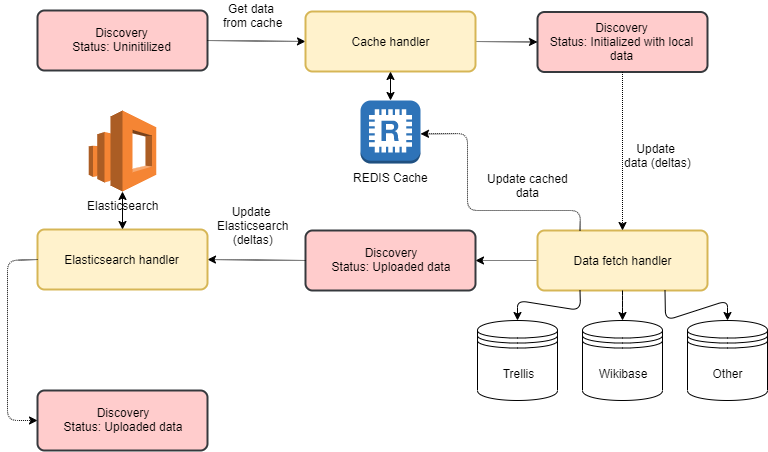

The diagram above was exported from draw.io. Its source (the exported page's mxGraphModel, read from the mxfile embedded in the PNG):
<mxGraphModel dx="1024" dy="592" grid="1" gridSize="10" guides="1" tooltips="1" connect="1" arrows="1" fold="1" page="1" pageScale="1" pageWidth="827" pageHeight="1169" math="0" shadow="0">
  <root>
    <mxCell id="0" />
    <mxCell id="1" parent="0" />
    <mxCell id="_m6DPPYrbf2BgyLMDQqV-3" value="Discovery&lt;br&gt;Status: Uninitilized" style="rounded=1;whiteSpace=wrap;html=1;absoluteArcSize=1;arcSize=14;strokeWidth=2;fillColor=#ffcccc;strokeColor=#36393d;" vertex="1" parent="1">
      <mxGeometry x="60" y="50" width="170" height="60" as="geometry" />
    </mxCell>
    <mxCell id="_m6DPPYrbf2BgyLMDQqV-6" value="REDIS Cache" style="outlineConnect=0;dashed=0;verticalLabelPosition=bottom;verticalAlign=top;align=center;html=1;shape=mxgraph.aws3.redis;fillColor=#2E73B8;gradientColor=none;" vertex="1" parent="1">
      <mxGeometry x="383" y="140" width="60" height="63" as="geometry" />
    </mxCell>
    <mxCell id="_m6DPPYrbf2BgyLMDQqV-7" value="" style="endArrow=classic;html=1;exitX=1;exitY=0.5;exitDx=0;exitDy=0;dashed=1;dashPattern=1 1;entryX=0;entryY=0.5;entryDx=0;entryDy=0;" edge="1" parent="1" source="_m6DPPYrbf2BgyLMDQqV-3" target="_m6DPPYrbf2BgyLMDQqV-25">
      <mxGeometry width="50" height="50" relative="1" as="geometry">
        <mxPoint x="60" y="180" as="sourcePoint" />
        <mxPoint x="110" y="130" as="targetPoint" />
      </mxGeometry>
    </mxCell>
    <mxCell id="_m6DPPYrbf2BgyLMDQqV-8" value="Get data &lt;br&gt;from cache" style="text;html=1;align=center;verticalAlign=middle;resizable=0;points=[];;autosize=1;" vertex="1" parent="1">
      <mxGeometry x="240" y="40" width="70" height="30" as="geometry" />
    </mxCell>
    <mxCell id="_m6DPPYrbf2BgyLMDQqV-9" value="Discovery&lt;br&gt;Status: Initialized with local data" style="rounded=1;whiteSpace=wrap;html=1;absoluteArcSize=1;arcSize=14;strokeWidth=2;fillColor=#ffcccc;strokeColor=#36393d;" vertex="1" parent="1">
      <mxGeometry x="560" y="51.5" width="170" height="60" as="geometry" />
    </mxCell>
    <mxCell id="_m6DPPYrbf2BgyLMDQqV-10" value="" style="endArrow=classic;html=1;exitX=0;exitY=0.5;exitDx=0;exitDy=0;dashed=1;dashPattern=1 1;entryX=1;entryY=0.5;entryDx=0;entryDy=0;" edge="1" parent="1" source="_m6DPPYrbf2BgyLMDQqV-17" target="_m6DPPYrbf2BgyLMDQqV-23">
      <mxGeometry width="50" height="50" relative="1" as="geometry">
        <mxPoint x="400" y="169.5" as="sourcePoint" />
        <mxPoint x="460" y="170" as="targetPoint" />
      </mxGeometry>
    </mxCell>
    <mxCell id="_m6DPPYrbf2BgyLMDQqV-13" value="Trellis" style="shape=datastore;whiteSpace=wrap;html=1;" vertex="1" parent="1">
      <mxGeometry x="500" y="360" width="80" height="80" as="geometry" />
    </mxCell>
    <mxCell id="_m6DPPYrbf2BgyLMDQqV-14" value="Wikibase" style="shape=datastore;whiteSpace=wrap;html=1;" vertex="1" parent="1">
      <mxGeometry x="605" y="360" width="80" height="80" as="geometry" />
    </mxCell>
    <mxCell id="_m6DPPYrbf2BgyLMDQqV-16" value="Other" style="shape=datastore;whiteSpace=wrap;html=1;" vertex="1" parent="1">
      <mxGeometry x="710" y="360" width="80" height="80" as="geometry" />
    </mxCell>
    <mxCell id="_m6DPPYrbf2BgyLMDQqV-17" value="Data fetch handler" style="rounded=1;whiteSpace=wrap;html=1;absoluteArcSize=1;arcSize=14;strokeWidth=2;fillColor=#fff2cc;strokeColor=#d6b656;" vertex="1" parent="1">
      <mxGeometry x="560" y="270" width="170" height="60" as="geometry" />
    </mxCell>
    <mxCell id="_m6DPPYrbf2BgyLMDQqV-18" value="" style="endArrow=classic;html=1;exitX=0.25;exitY=1;exitDx=0;exitDy=0;entryX=0.5;entryY=0;entryDx=0;entryDy=0;" edge="1" parent="1" source="_m6DPPYrbf2BgyLMDQqV-17" target="_m6DPPYrbf2BgyLMDQqV-13">
      <mxGeometry width="50" height="50" relative="1" as="geometry">
        <mxPoint x="440" y="182.39" as="sourcePoint" />
        <mxPoint x="570" y="181.5" as="targetPoint" />
        <Array as="points">
          <mxPoint x="603" y="350" />
          <mxPoint x="540" y="340" />
        </Array>
      </mxGeometry>
    </mxCell>
    <mxCell id="_m6DPPYrbf2BgyLMDQqV-19" value="Update&amp;nbsp;&lt;br&gt;data (deltas)" style="text;html=1;align=center;verticalAlign=middle;resizable=0;points=[];;autosize=1;" vertex="1" parent="1">
      <mxGeometry x="640" y="180" width="80" height="30" as="geometry" />
    </mxCell>
    <mxCell id="_m6DPPYrbf2BgyLMDQqV-20" value="" style="endArrow=classic;html=1;exitX=0.75;exitY=1;exitDx=0;exitDy=0;entryX=0.5;entryY=0;entryDx=0;entryDy=0;" edge="1" parent="1" source="_m6DPPYrbf2BgyLMDQqV-17" target="_m6DPPYrbf2BgyLMDQqV-16">
      <mxGeometry width="50" height="50" relative="1" as="geometry">
        <mxPoint x="612.5" y="340" as="sourcePoint" />
        <mxPoint x="550" y="370" as="targetPoint" />
        <Array as="points">
          <mxPoint x="688" y="360" />
          <mxPoint x="750" y="340" />
        </Array>
      </mxGeometry>
    </mxCell>
    <mxCell id="_m6DPPYrbf2BgyLMDQqV-21" value="" style="endArrow=classic;html=1;exitX=0.5;exitY=1;exitDx=0;exitDy=0;entryX=0.5;entryY=0;entryDx=0;entryDy=0;" edge="1" parent="1" source="_m6DPPYrbf2BgyLMDQqV-17" target="_m6DPPYrbf2BgyLMDQqV-14">
      <mxGeometry width="50" height="50" relative="1" as="geometry">
        <mxPoint x="697.5" y="340" as="sourcePoint" />
        <mxPoint x="760" y="370" as="targetPoint" />
        <Array as="points">
          <mxPoint x="645" y="340" />
        </Array>
      </mxGeometry>
    </mxCell>
    <mxCell id="_m6DPPYrbf2BgyLMDQqV-22" value="" style="endArrow=classic;html=1;exitX=0.5;exitY=1;exitDx=0;exitDy=0;dashed=1;dashPattern=1 1;entryX=0.5;entryY=0;entryDx=0;entryDy=0;" edge="1" parent="1" source="_m6DPPYrbf2BgyLMDQqV-9" target="_m6DPPYrbf2BgyLMDQqV-17">
      <mxGeometry width="50" height="50" relative="1" as="geometry">
        <mxPoint x="440" y="92.38999999999999" as="sourcePoint" />
        <mxPoint x="570" y="91.5" as="targetPoint" />
      </mxGeometry>
    </mxCell>
    <mxCell id="_m6DPPYrbf2BgyLMDQqV-23" value="Discovery&lt;br&gt;Status: Uploaded data" style="rounded=1;whiteSpace=wrap;html=1;absoluteArcSize=1;arcSize=14;strokeWidth=2;fillColor=#ffcccc;strokeColor=#36393d;" vertex="1" parent="1">
      <mxGeometry x="328" y="270" width="170" height="60" as="geometry" />
    </mxCell>
    <mxCell id="_m6DPPYrbf2BgyLMDQqV-24" value="" style="endArrow=classic;html=1;exitX=1;exitY=0.5;exitDx=0;exitDy=0;dashed=1;dashPattern=1 1;entryX=0;entryY=0.5;entryDx=0;entryDy=0;" edge="1" parent="1" source="_m6DPPYrbf2BgyLMDQqV-25" target="_m6DPPYrbf2BgyLMDQqV-9">
      <mxGeometry width="50" height="50" relative="1" as="geometry">
        <mxPoint x="570" y="220" as="sourcePoint" />
        <mxPoint x="450" y="220" as="targetPoint" />
      </mxGeometry>
    </mxCell>
    <mxCell id="_m6DPPYrbf2BgyLMDQqV-25" value="Cache handler" style="rounded=1;whiteSpace=wrap;html=1;absoluteArcSize=1;arcSize=14;strokeWidth=2;fillColor=#fff2cc;strokeColor=#d6b656;" vertex="1" parent="1">
      <mxGeometry x="328" y="51" width="170" height="60" as="geometry" />
    </mxCell>
    <mxCell id="_m6DPPYrbf2BgyLMDQqV-26" value="" style="endArrow=classic;html=1;exitX=0.5;exitY=1;exitDx=0;exitDy=0;entryX=0.5;entryY=0;entryDx=0;entryDy=0;entryPerimeter=0;startArrow=classic;startFill=1;" edge="1" parent="1" source="_m6DPPYrbf2BgyLMDQqV-25" target="_m6DPPYrbf2BgyLMDQqV-6">
      <mxGeometry width="50" height="50" relative="1" as="geometry">
        <mxPoint x="60" y="510" as="sourcePoint" />
        <mxPoint x="110" y="460" as="targetPoint" />
      </mxGeometry>
    </mxCell>
    <mxCell id="_m6DPPYrbf2BgyLMDQqV-27" value="" style="endArrow=classic;html=1;exitX=0.25;exitY=0;exitDx=0;exitDy=0;dashed=1;dashPattern=1 1;entryX=1;entryY=0.53;entryDx=0;entryDy=0;entryPerimeter=0;" edge="1" parent="1" source="_m6DPPYrbf2BgyLMDQqV-17" target="_m6DPPYrbf2BgyLMDQqV-6">
      <mxGeometry width="50" height="50" relative="1" as="geometry">
        <mxPoint x="570" y="310" as="sourcePoint" />
        <mxPoint x="450" y="310" as="targetPoint" />
        <Array as="points">
          <mxPoint x="603" y="250" />
          <mxPoint x="490" y="250" />
          <mxPoint x="490" y="173" />
        </Array>
      </mxGeometry>
    </mxCell>
    <mxCell id="_m6DPPYrbf2BgyLMDQqV-28" value="Update cached&lt;br&gt;data" style="text;html=1;align=center;verticalAlign=middle;resizable=0;points=[];;autosize=1;" vertex="1" parent="1">
      <mxGeometry x="500" y="210" width="100" height="30" as="geometry" />
    </mxCell>
    <mxCell id="_m6DPPYrbf2BgyLMDQqV-31" value="Elasticsearch" style="outlineConnect=0;dashed=0;verticalLabelPosition=bottom;verticalAlign=top;align=center;html=1;shape=mxgraph.aws3.elasticsearch_service;fillColor=#F58534;gradientColor=none;" vertex="1" parent="1">
      <mxGeometry x="111.25" y="150" width="67.5" height="81" as="geometry" />
    </mxCell>
    <mxCell id="_m6DPPYrbf2BgyLMDQqV-32" value="" style="endArrow=classic;html=1;exitX=0;exitY=0.5;exitDx=0;exitDy=0;dashed=1;dashPattern=1 1;entryX=1;entryY=0.5;entryDx=0;entryDy=0;" edge="1" parent="1" source="_m6DPPYrbf2BgyLMDQqV-23" target="_m6DPPYrbf2BgyLMDQqV-33">
      <mxGeometry width="50" height="50" relative="1" as="geometry">
        <mxPoint x="570" y="310" as="sourcePoint" />
        <mxPoint x="190" y="250" as="targetPoint" />
      </mxGeometry>
    </mxCell>
    <mxCell id="_m6DPPYrbf2BgyLMDQqV-33" value="Elasticsearch handler" style="rounded=1;whiteSpace=wrap;html=1;absoluteArcSize=1;arcSize=14;strokeWidth=2;fillColor=#fff2cc;strokeColor=#d6b656;" vertex="1" parent="1">
      <mxGeometry x="60" y="269" width="170" height="60" as="geometry" />
    </mxCell>
    <mxCell id="_m6DPPYrbf2BgyLMDQqV-34" value="" style="endArrow=classic;html=1;entryX=0.5;entryY=1;entryDx=0;entryDy=0;entryPerimeter=0;startArrow=classic;startFill=1;" edge="1" parent="1" source="_m6DPPYrbf2BgyLMDQqV-33" target="_m6DPPYrbf2BgyLMDQqV-31">
      <mxGeometry width="50" height="50" relative="1" as="geometry">
        <mxPoint x="423" y="121" as="sourcePoint" />
        <mxPoint x="423" y="150" as="targetPoint" />
      </mxGeometry>
    </mxCell>
    <mxCell id="_m6DPPYrbf2BgyLMDQqV-35" value="Discovery&lt;br&gt;Status: Uploaded data" style="rounded=1;whiteSpace=wrap;html=1;absoluteArcSize=1;arcSize=14;strokeWidth=2;fillColor=#ffcccc;strokeColor=#36393d;" vertex="1" parent="1">
      <mxGeometry x="60" y="430" width="170" height="60" as="geometry" />
    </mxCell>
    <mxCell id="_m6DPPYrbf2BgyLMDQqV-36" value="" style="endArrow=classic;html=1;exitX=0;exitY=0.5;exitDx=0;exitDy=0;dashed=1;dashPattern=1 1;entryX=0;entryY=0.5;entryDx=0;entryDy=0;" edge="1" parent="1" source="_m6DPPYrbf2BgyLMDQqV-33" target="_m6DPPYrbf2BgyLMDQqV-35">
      <mxGeometry width="50" height="50" relative="1" as="geometry">
        <mxPoint x="338" y="310" as="sourcePoint" />
        <mxPoint x="240" y="309" as="targetPoint" />
        <Array as="points">
          <mxPoint x="30" y="300" />
          <mxPoint x="30" y="460" />
        </Array>
      </mxGeometry>
    </mxCell>
    <mxCell id="_m6DPPYrbf2BgyLMDQqV-39" value="Update&amp;nbsp;&lt;br&gt;Elasticsearch&lt;br&gt;(deltas)" style="text;html=1;align=center;verticalAlign=middle;resizable=0;points=[];;autosize=1;direction=west;" vertex="1" parent="1">
      <mxGeometry x="230" y="240" width="90" height="50" as="geometry" />
    </mxCell>
  </root>
</mxGraphModel>